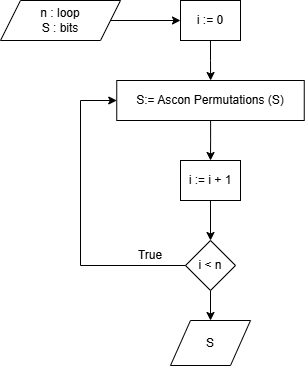

The diagram above was exported from draw.io. Its source (the exported page's mxGraphModel, read from the mxfile embedded in the PNG):
<mxGraphModel dx="1041" dy="609" grid="1" gridSize="10" guides="1" tooltips="1" connect="1" arrows="1" fold="1" page="1" pageScale="1" pageWidth="827" pageHeight="1169" math="0" shadow="0">
  <root>
    <mxCell id="0" />
    <mxCell id="1" parent="0" />
    <mxCell id="anh8JixvRIk7Cn191Dz1-3" edge="1" parent="1" source="anh8JixvRIk7Cn191Dz1-1" style="edgeStyle=orthogonalEdgeStyle;rounded=0;orthogonalLoop=1;jettySize=auto;html=1;" target="anh8JixvRIk7Cn191Dz1-2" value="">
      <mxGeometry relative="1" as="geometry" />
    </mxCell>
    <mxCell id="anh8JixvRIk7Cn191Dz1-1" parent="1" style="shape=parallelogram;perimeter=parallelogramPerimeter;whiteSpace=wrap;html=1;fixedSize=1;" value="n : loop&lt;div&gt;S : bits&lt;/div&gt;" vertex="1">
      <mxGeometry height="40" width="120" x="40" y="40" as="geometry" />
    </mxCell>
    <mxCell id="anh8JixvRIk7Cn191Dz1-5" edge="1" parent="1" source="anh8JixvRIk7Cn191Dz1-2" style="edgeStyle=orthogonalEdgeStyle;rounded=0;orthogonalLoop=1;jettySize=auto;html=1;" target="anh8JixvRIk7Cn191Dz1-4" value="">
      <mxGeometry relative="1" as="geometry" />
    </mxCell>
    <mxCell id="anh8JixvRIk7Cn191Dz1-2" parent="1" style="whiteSpace=wrap;html=1;" value="i := 0" vertex="1">
      <mxGeometry height="40" width="60" x="220" y="40" as="geometry" />
    </mxCell>
    <mxCell id="anh8JixvRIk7Cn191Dz1-8" edge="1" parent="1" source="anh8JixvRIk7Cn191Dz1-4" style="edgeStyle=orthogonalEdgeStyle;rounded=0;orthogonalLoop=1;jettySize=auto;html=1;" target="anh8JixvRIk7Cn191Dz1-7" value="">
      <mxGeometry relative="1" as="geometry" />
    </mxCell>
    <mxCell id="anh8JixvRIk7Cn191Dz1-4" parent="1" style="whiteSpace=wrap;html=1;" value="S:= Ascon Permutations (S)" vertex="1">
      <mxGeometry height="40" width="187.5" x="156.25" y="120" as="geometry" />
    </mxCell>
    <mxCell id="anh8JixvRIk7Cn191Dz1-10" edge="1" parent="1" source="anh8JixvRIk7Cn191Dz1-7" style="edgeStyle=orthogonalEdgeStyle;rounded=0;orthogonalLoop=1;jettySize=auto;html=1;" target="anh8JixvRIk7Cn191Dz1-9" value="">
      <mxGeometry relative="1" as="geometry" />
    </mxCell>
    <mxCell id="anh8JixvRIk7Cn191Dz1-7" parent="1" style="whiteSpace=wrap;html=1;" value="i := i + 1" vertex="1">
      <mxGeometry height="40" width="60" x="220" y="200" as="geometry" />
    </mxCell>
    <mxCell id="anh8JixvRIk7Cn191Dz1-14" edge="1" parent="1" source="anh8JixvRIk7Cn191Dz1-9" style="edgeStyle=orthogonalEdgeStyle;rounded=0;orthogonalLoop=1;jettySize=auto;html=1;" target="anh8JixvRIk7Cn191Dz1-13" value="">
      <mxGeometry relative="1" as="geometry" />
    </mxCell>
    <mxCell id="anh8JixvRIk7Cn191Dz1-9" parent="1" style="rhombus;whiteSpace=wrap;html=1;" value="i &amp;lt; n" vertex="1">
      <mxGeometry height="50" width="50" x="225" y="280" as="geometry" />
    </mxCell>
    <mxCell id="anh8JixvRIk7Cn191Dz1-11" edge="1" parent="1" source="anh8JixvRIk7Cn191Dz1-9" style="endArrow=classic;html=1;rounded=0;exitX=0;exitY=0.5;exitDx=0;exitDy=0;entryX=0;entryY=0.5;entryDx=0;entryDy=0;" target="anh8JixvRIk7Cn191Dz1-4" value="">
      <mxGeometry height="50" relative="1" width="50" as="geometry">
        <Array as="points">
          <mxPoint x="120" y="305" />
          <mxPoint x="120" y="140" />
        </Array>
        <mxPoint x="220" y="300" as="sourcePoint" />
        <mxPoint x="170" y="130" as="targetPoint" />
      </mxGeometry>
    </mxCell>
    <mxCell id="anh8JixvRIk7Cn191Dz1-12" parent="1" style="text;html=1;whiteSpace=wrap;strokeColor=none;fillColor=none;align=center;verticalAlign=middle;rounded=0;autosize=1;resizable=0;" value="True" vertex="1">
      <mxGeometry height="30" width="50" x="165" y="280" as="geometry" />
    </mxCell>
    <mxCell id="anh8JixvRIk7Cn191Dz1-13" parent="1" style="shape=parallelogram;perimeter=parallelogramPerimeter;whiteSpace=wrap;html=1;fixedSize=1;" value="S" vertex="1">
      <mxGeometry height="45" width="80" x="210" y="360" as="geometry" />
    </mxCell>
  </root>
</mxGraphModel>